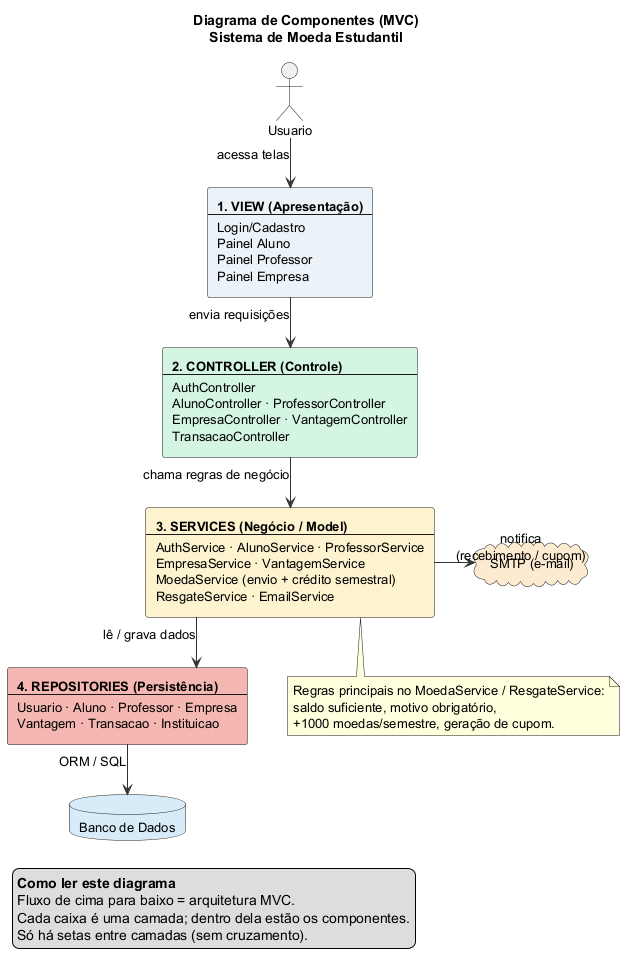

The diagram above was rendered by PlantUML. Its source (embedded in the PNG):
@startuml diagrama-componentes
skinparam shadowing false
skinparam linetype ortho
skinparam nodesep 40
skinparam ranksep 50
skinparam defaultFontSize 13
skinparam packageStyle rectangle
skinparam ArrowColor #333333
skinparam packageBorderColor #333333
skinparam packageFontStyle bold
skinparam componentBackgroundColor #FFFFFF
skinparam componentBorderColor #333333
skinparam databaseBackgroundColor #D6EAF8
skinparam cloudBackgroundColor #FDEBD0

title Diagrama de Componentes (MVC)\nSistema de Moeda Estudantil

actor Usuario

rectangle "**1. VIEW (Apresentação)**\n----\nLogin/Cadastro\nPainel Aluno\nPainel Professor\nPainel Empresa" as VIEW #EAF2F8

rectangle "**2. CONTROLLER (Controle)**\n----\nAuthController\nAlunoController · ProfessorController\nEmpresaController · VantagemController\nTransacaoController" as CTRL #D5F5E3

rectangle "**3. SERVICES (Negócio / Model)**\n----\nAuthService · AlunoService · ProfessorService\nEmpresaService · VantagemService\nMoedaService (envio + crédito semestral)\nResgateService · EmailService" as SVC #FCF3CF

rectangle "**4. REPOSITORIES (Persistência)**\n----\nUsuario · Aluno · Professor · Empresa\nVantagem · Transacao · Instituicao" as REPO #F5B7B1

database "Banco de Dados" as DB
cloud "SMTP (e-mail)" as SMTP

Usuario -down-> VIEW : acessa telas
VIEW -down-> CTRL : envia requisições
CTRL -down-> SVC : chama regras de negócio
SVC -down-> REPO : lê / grava dados
REPO -down-> DB : ORM / SQL
SVC -right-> SMTP : notifica\n(recebimento / cupom)

legend left
  **Como ler este diagrama**
  Fluxo de cima para baixo = arquitetura MVC.
  Cada caixa é uma camada; dentro dela estão os componentes.
  Só há setas entre camadas (sem cruzamento).
endlegend

note bottom of SVC
  Regras principais no MoedaService / ResgateService:
  saldo suficiente, motivo obrigatório,
  +1000 moedas/semestre, geração de cupom.
end note

@enduml